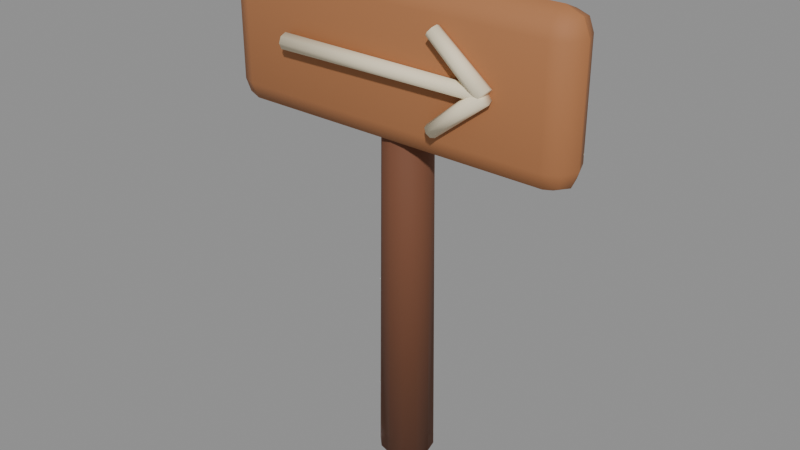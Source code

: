 # Source: signpost_authoring.blend  (saved by Blender 5.2.45; exported with 4.5.12 LTS)
import bpy
from mathutils import Matrix  # noqa: F401  (used for matrix-valued properties, if any)

bpy.ops.wm.read_factory_settings(use_empty=True)
scene = bpy.context.scene
scene.name = 'Scene'

# ---- materials (node trees are filled in below, after node groups)
mat_leather = bpy.data.materials.new('leather')
mat_leather.diffuse_color = (0.1779, 0.0648, 0.03071, 1.0)
mat_leather_light = bpy.data.materials.new('leather_light')
mat_leather_light.diffuse_color = (0.402, 0.162, 0.06125, 1.0)
mat_cream = bpy.data.materials.new('cream')
mat_cream.diffuse_color = (0.8879, 0.7758, 0.5583, 1.0)

# ---- material node trees
mat_leather.use_nodes = True; mat_leather.node_tree.nodes.clear()
_N = mat_leather.node_tree.nodes; _L = mat_leather.node_tree.links
n0 = _N.new('ShaderNodeBsdfPrincipled'); n0.name = 'Principled BSDF'; n0.location = (-200, 100)
n0.inputs[0].default_value = (0.1779, 0.0648, 0.03071, 1.0)
n0.inputs[2].default_value = 0.78
n0.inputs[10].default_value = 0.005
n1 = _N.new('ShaderNodeOutputMaterial'); n1.name = 'Material Output'; n1.location = (200, 100)
_L.new(n0.outputs[0], n1.inputs[0])
n1.is_active_output = True
mat_leather_light.use_nodes = True; mat_leather_light.node_tree.nodes.clear()
_N = mat_leather_light.node_tree.nodes; _L = mat_leather_light.node_tree.links
n0 = _N.new('ShaderNodeBsdfPrincipled'); n0.name = 'Principled BSDF'; n0.location = (-200, 100)
n0.inputs[0].default_value = (0.402, 0.162, 0.06125, 1.0)
n0.inputs[2].default_value = 0.74
n0.inputs[10].default_value = 0.005
n1 = _N.new('ShaderNodeOutputMaterial'); n1.name = 'Material Output'; n1.location = (200, 100)
_L.new(n0.outputs[0], n1.inputs[0])
n1.is_active_output = True
mat_cream.use_nodes = True; mat_cream.node_tree.nodes.clear()
_N = mat_cream.node_tree.nodes; _L = mat_cream.node_tree.links
n0 = _N.new('ShaderNodeBsdfPrincipled'); n0.name = 'Principled BSDF'; n0.location = (-200, 100)
n0.inputs[0].default_value = (0.8879, 0.7758, 0.5583, 1.0)
n0.inputs[2].default_value = 0.8
n0.inputs[10].default_value = 0.005
n1 = _N.new('ShaderNodeOutputMaterial'); n1.name = 'Material Output'; n1.location = (200, 100)
_L.new(n0.outputs[0], n1.inputs[0])
n1.is_active_output = True

# ---- meshes
me_cone = bpy.data.meshes.new('Cone')
me_cone.from_pydata([(0.0, 0.09, -0.825), (0.0, 0.0738, 0.825), (0.045, 0.07794, -0.825), (0.0369, 0.06391, 0.825), (0.07794, 0.045, -0.825), (0.06391, 0.0369, 0.825), (0.09, 0.0, -0.825), (0.0738, 0.0, 0.825), (0.07794, -0.045, -0.825), (0.06391, -0.0369, 0.825), (0.045, -0.07794, -0.825), (0.0369, -0.06391, 0.825), (0.0, -0.09, -0.825), (0.0, -0.0738, 0.825), (-0.045, -0.07794, -0.825), (-0.0369, -0.06391, 0.825), (-0.07794, -0.045, -0.825), (-0.06391, -0.0369, 0.825), (-0.09, 0.0, -0.825), (-0.0738, 0.0, 0.825), (-0.07794, 0.045, -0.825), (-0.06391, 0.0369, 0.825), (-0.045, 0.07794, -0.825), (-0.0369, 0.06391, 0.825)], [], [(0, 1, 3, 2), (2, 3, 5, 4), (4, 5, 7, 6), (6, 7, 9, 8), (8, 9, 11, 10), (10, 11, 13, 12), (12, 13, 15, 14), (14, 15, 17, 16), (16, 17, 19, 18), (18, 19, 21, 20), (3, 1, 23, 21, 19, 17, 15, 13, 11, 9, 7, 5), (20, 21, 23, 22), (22, 23, 1, 0), (0, 2, 4, 6, 8, 10, 12, 14, 16, 18, 20, 22)])
me_cone.polygons.foreach_set('use_smooth', [True] * 14)
_uv = me_cone.uv_layers.new(name='UVMap')
_uv.uv.foreach_set('vector', [1.0, 0.5, 1.0, 1.0, 0.9167, 1.0, 0.9167, 0.5, 0.9167, 0.5, 0.9167, 1.0, 0.8333, 1.0, 0.8333, 0.5, 0.8333, 0.5, 0.8333, 1.0, 0.75, 1.0, 0.75, 0.5, 0.75, 0.5, 0.75, 1.0, 0.6667, 1.0, 0.6667, 0.5, 0.6667, 0.5, 0.6667, 1.0, 0.5833, 1.0, 0.5833, 0.5, 0.5833, 0.5, 0.5833, 1.0, 0.5, 1.0, 0.5, 0.5, 0.5, 0.5, 0.5, 1.0, 0.4167, 1.0, 0.4167, 0.5, 0.4167, 0.5, 0.4167, 1.0, 0.3333, 1.0, 0.3333, 0.5, 0.3333, 0.5, 0.3333, 1.0, 0.25, 1.0, 0.25, 0.5, 0.25, 0.5, 0.25, 1.0, 0.1667, 1.0, 0.1667, 0.5, 0.37, 0.4578, 0.25, 0.49, 0.13, 0.4578, 0.04215, 0.37, 0.01, 0.25, 0.04215, 0.13, 0.13, 0.04215, 0.25, 0.01, 0.37, 0.04215, 0.4578, 0.13, 0.49, 0.25, 0.4578, 0.37, 0.1667, 0.5, 0.1667, 1.0, 0.08333, 1.0, 0.08333, 0.5, 0.08333, 0.5, 0.08333, 1.0, 7.451e-08, 1.0, 7.451e-08, 0.5, 0.75, 0.49, 0.87, 0.4578, 0.9578, 0.37, 0.99, 0.25, 0.9578, 0.13, 0.87, 0.04215, 0.75, 0.01, 0.63, 0.04215, 0.5422, 0.13, 0.51, 0.25, 0.5422, 0.37, 0.63, 0.4578])
me_cone.materials.append(mat_leather)
me_cone.update()
me_cube = bpy.data.meshes.new('Cube')
me_cube.from_pydata([(-0.525, 0.0, -0.25), (-0.525, -0.075, -0.175), (-0.6, -7.451e-09, -0.175), (-0.525, -0.05303, -0.228), (-0.5683, -0.0433, -0.2183), (-0.578, -0.05303, -0.175), (-0.578, -3.725e-09, -0.228), (-0.525, -0.075, 0.175), (-0.525, -7.451e-09, 0.25), (-0.6, -7.451e-09, 0.175), (-0.525, -0.05303, 0.228), (-0.5683, -0.0433, 0.2183), (-0.578, -7.451e-09, 0.228), (-0.578, -0.05303, 0.175), (-0.525, 7.451e-09, -0.25), (-0.6, 7.451e-09, -0.175), (-0.525, 0.075, -0.175), (-0.578, 7.451e-09, -0.228), (-0.5683, 0.0433, -0.2183), (-0.578, 0.05303, -0.175), (-0.525, 0.05303, -0.228), (-0.525, 0.0, 0.25), (-0.525, 0.075, 0.175), (-0.6, 7.451e-09, 0.175), (-0.525, 0.05303, 0.228), (-0.5683, 0.0433, 0.2183), (-0.578, 0.05303, 0.175), (-0.578, 3.725e-09, 0.228), (0.525, -7.451e-09, -0.25), (0.6, -7.451e-09, -0.175), (0.525, -0.075, -0.175), (0.578, -7.451e-09, -0.228), (0.5683, -0.0433, -0.2183), (0.578, -0.05303, -0.175), (0.525, -0.05303, -0.228), (0.525, 0.0, 0.25), (0.525, -0.075, 0.175), (0.6, -7.451e-09, 0.175), (0.525, -0.05303, 0.228), (0.5683, -0.0433, 0.2183), (0.578, -0.05303, 0.175), (0.578, -3.725e-09, 0.228), (0.525, 0.0, -0.25), (0.525, 0.075, -0.175), (0.6, 7.451e-09, -0.175), (0.525, 0.05303, -0.228), (0.5683, 0.0433, -0.2183), (0.578, 0.05303, -0.175), (0.578, 3.725e-09, -0.228), (0.525, 7.451e-09, 0.25), (0.6, 7.451e-09, 0.175), (0.525, 0.075, 0.175), (0.578, 7.451e-09, 0.228), (0.5683, 0.0433, 0.2183), (0.578, 0.05303, 0.175), (0.525, 0.05303, 0.228)], [], [(0, 3, 4, 6), (1, 5, 4, 3), (2, 6, 4, 5), (7, 10, 11, 13), (8, 12, 11, 10), (9, 13, 11, 12), (14, 17, 18, 20), (15, 19, 18, 17), (16, 20, 18, 19), (21, 24, 25, 27), (22, 26, 25, 24), (23, 27, 25, 26), (28, 31, 32, 34), (29, 33, 32, 31), (30, 34, 32, 33), (35, 38, 39, 41), (36, 40, 39, 38), (37, 41, 39, 40), (42, 45, 46, 48), (43, 47, 46, 45), (44, 48, 46, 47), (49, 52, 53, 55), (50, 54, 53, 52), (51, 55, 53, 54), (14, 0, 6, 17), (17, 6, 2, 15), (1, 7, 13, 5), (5, 13, 9, 2), (8, 21, 27, 12), (12, 27, 23, 9), (22, 16, 19, 26), (26, 19, 15, 23), (42, 14, 20, 45), (45, 20, 16, 43), (21, 49, 55, 24), (24, 55, 51, 22), (50, 44, 47, 54), (54, 47, 43, 51), (28, 42, 48, 31), (31, 48, 44, 29), (49, 35, 41, 52), (52, 41, 37, 50), (36, 30, 33, 40), (40, 33, 29, 37), (0, 28, 34, 3), (3, 34, 30, 1), (35, 8, 10, 38), (38, 10, 7, 36), (14, 42, 28, 0), (2, 9, 23, 15), (30, 36, 7, 1), (49, 21, 8, 35), (16, 22, 51, 43), (44, 50, 37, 29)])
me_cube.polygons.foreach_set('use_smooth', [True] * 54)
_uv = me_cube.uv_layers.new(name='UVMap')
_uv.uv.foreach_set('vector', [0.1406, 0.625, 0.1406, 0.75, 0.1316, 0.75, 0.125, 0.625, 0.4125, 0.9844, 0.4125, 1.0, 0.3908, 1.0, 0.375, 0.9844, 0.4125, 0.125, 0.375, 0.125, 0.375, 0.05283, 0.4125, 0.0, 0.5875, 0.9844, 0.625, 0.9844, 0.625, 0.9934, 0.5875, 1.0, 0.8594, 0.625, 0.875, 0.625, 0.875, 0.6972, 0.8594, 0.75, 0.5875, 0.125, 0.5875, 0.0, 0.6092, 0.0, 0.625, 0.125, 0.1406, 0.625, 0.125, 0.625, 0.125, 0.5528, 0.1406, 0.5, 0.4125, 0.125, 0.4125, 0.25, 0.3829, 0.2533, 0.375, 0.125, 0.4125, 0.2656, 0.375, 0.2656, 0.3829, 0.2533, 0.4125, 0.25, 0.8594, 0.625, 0.8594, 0.5, 0.8684, 0.5, 0.875, 0.625, 0.5875, 0.2656, 0.5875, 0.25, 0.6171, 0.2236, 0.625, 0.2656, 0.5875, 0.125, 0.625, 0.125, 0.6171, 0.2236, 0.5875, 0.25, 0.3594, 0.625, 0.375, 0.625, 0.3803, 0.7346, 0.3672, 0.7578, 0.4125, 0.625, 0.4125, 0.75, 0.3803, 0.7346, 0.375, 0.625, 0.4125, 0.7656, 0.3672, 0.7578, 0.3803, 0.7346, 0.4125, 0.75, 0.6406, 0.625, 0.6328, 0.7578, 0.6219, 0.7324, 0.625, 0.625, 0.5875, 0.7656, 0.5875, 0.75, 0.6219, 0.7324, 0.6328, 0.7578, 0.5875, 0.625, 0.625, 0.625, 0.6219, 0.7324, 0.5875, 0.75, 0.3594, 0.625, 0.3672, 0.4922, 0.3781, 0.5176, 0.375, 0.625, 0.4125, 0.4844, 0.4125, 0.5, 0.3781, 0.5176, 0.3672, 0.4922, 0.4125, 0.625, 0.375, 0.625, 0.3781, 0.5176, 0.4125, 0.5, 0.6406, 0.625, 0.625, 0.625, 0.6197, 0.5154, 0.6328, 0.4922, 0.5875, 0.625, 0.5875, 0.5, 0.6197, 0.5154, 0.625, 0.625, 0.5875, 0.4844, 0.6328, 0.4922, 0.6197, 0.5154, 0.5875, 0.5, 0.1406, 0.625, 0.1406, 0.625, 0.125, 0.625, 0.125, 0.625, 0.375, 0.125, 0.375, 0.125, 0.4125, 0.125, 0.4125, 0.125, 0.4125, 0.9844, 0.5875, 0.9844, 0.5875, 1.0, 0.4125, 1.0, 0.4125, 0.0, 0.5875, 0.0, 0.5875, 0.125, 0.4125, 0.125, 0.8594, 0.625, 0.8594, 0.625, 0.875, 0.625, 0.875, 0.625, 0.625, 0.125, 0.625, 0.125, 0.5875, 0.125, 0.5875, 0.125, 0.5875, 0.2656, 0.4125, 0.2656, 0.4125, 0.25, 0.5875, 0.25, 0.5875, 0.25, 0.4125, 0.25, 0.4125, 0.125, 0.5875, 0.125, 0.3594, 0.625, 0.1406, 0.625, 0.1406, 0.5, 0.3672, 0.4922, 0.3672, 0.4922, 0.375, 0.2656, 0.4125, 0.2656, 0.4125, 0.4844, 0.8594, 0.625, 0.6406, 0.625, 0.6328, 0.4922, 0.8594, 0.5, 0.625, 0.2656, 0.6328, 0.4922, 0.5875, 0.4844, 0.5875, 0.2656, 0.5875, 0.625, 0.4125, 0.625, 0.4125, 0.5, 0.5875, 0.5, 0.5875, 0.5, 0.4125, 0.5, 0.4125, 0.4844, 0.5875, 0.4844, 0.3594, 0.625, 0.3594, 0.625, 0.375, 0.625, 0.375, 0.625, 0.375, 0.625, 0.375, 0.625, 0.4125, 0.625, 0.4125, 0.625, 0.6406, 0.625, 0.6406, 0.625, 0.625, 0.625, 0.625, 0.625, 0.625, 0.625, 0.625, 0.625, 0.5875, 0.625, 0.5875, 0.625, 0.5875, 0.7656, 0.4125, 0.7656, 0.4125, 0.75, 0.5875, 0.75, 0.5875, 0.75, 0.4125, 0.75, 0.4125, 0.625, 0.5875, 0.625, 0.1406, 0.625, 0.3594, 0.625, 0.3672, 0.7578, 0.1406, 0.75, 0.375, 0.9844, 0.3672, 0.7578, 0.4125, 0.7656, 0.4125, 0.9844, 0.6406, 0.625, 0.8594, 0.625, 0.8594, 0.75, 0.6328, 0.7578, 0.6328, 0.7578, 0.625, 0.9844, 0.5875, 0.9844, 0.5875, 0.7656, 0.1406, 0.625, 0.3594, 0.625, 0.3594, 0.625, 0.1406, 0.625, 0.4125, 0.125, 0.5875, 0.125, 0.5875, 0.125, 0.4125, 0.125, 0.4125, 0.7656, 0.5875, 0.7656, 0.5875, 0.9844, 0.4125, 0.9844, 0.6406, 0.625, 0.8594, 0.625, 0.8594, 0.625, 0.6406, 0.625, 0.4125, 0.2656, 0.5875, 0.2656, 0.5875, 0.4844, 0.4125, 0.4844, 0.4125, 0.625, 0.5875, 0.625, 0.5875, 0.625, 0.4125, 0.625])
me_cube.materials.append(mat_leather_light)
me_cube.update()
me_cone_001 = bpy.data.meshes.new('Cone.001')
me_cone_001.from_pydata([(0.0, 0.027, -0.355), (0.0, 0.02214, 0.355), (0.01909, 0.01909, -0.355), (0.01566, 0.01566, 0.355), (0.027, 0.0, -0.355), (0.02214, 0.0, 0.355), (0.01909, -0.01909, -0.355), (0.01566, -0.01566, 0.355), (0.0, -0.027, -0.355), (0.0, -0.02214, 0.355), (-0.01909, -0.01909, -0.355), (-0.01566, -0.01566, 0.355), (-0.027, 0.0, -0.355), (-0.02214, 0.0, 0.355), (-0.01909, 0.01909, -0.355), (-0.01566, 0.01566, 0.355)], [], [(0, 1, 3, 2), (2, 3, 5, 4), (4, 5, 7, 6), (6, 7, 9, 8), (8, 9, 11, 10), (10, 11, 13, 12), (3, 1, 15, 13, 11, 9, 7, 5), (12, 13, 15, 14), (14, 15, 1, 0), (0, 2, 4, 6, 8, 10, 12, 14)])
me_cone_001.polygons.foreach_set('use_smooth', [True] * 10)
_uv = me_cone_001.uv_layers.new(name='UVMap')
_uv.uv.foreach_set('vector', [1.0, 0.5, 1.0, 1.0, 0.875, 1.0, 0.875, 0.5, 0.875, 0.5, 0.875, 1.0, 0.75, 1.0, 0.75, 0.5, 0.75, 0.5, 0.75, 1.0, 0.625, 1.0, 0.625, 0.5, 0.625, 0.5, 0.625, 1.0, 0.5, 1.0, 0.5, 0.5, 0.5, 0.5, 0.5, 1.0, 0.375, 1.0, 0.375, 0.5, 0.375, 0.5, 0.375, 1.0, 0.25, 1.0, 0.25, 0.5, 0.4197, 0.4197, 0.25, 0.49, 0.08029, 0.4197, 0.01, 0.25, 0.08029, 0.08029, 0.25, 0.01, 0.4197, 0.08029, 0.49, 0.25, 0.25, 0.5, 0.25, 1.0, 0.125, 1.0, 0.125, 0.5, 0.125, 0.5, 0.125, 1.0, 0.0, 1.0, 0.0, 0.5, 0.75, 0.49, 0.9197, 0.4197, 0.99, 0.25, 0.9197, 0.08029, 0.75, 0.01, 0.5803, 0.08029, 0.51, 0.25, 0.5803, 0.4197])
me_cone_001.materials.append(mat_cream)
me_cone_001.update()
me_cone_002 = bpy.data.meshes.new('Cone.002')
me_cone_002.from_pydata([(0.0, 0.027, -0.1101), (0.0, 0.02214, 0.1101), (0.01909, 0.01909, -0.1101), (0.01566, 0.01566, 0.1101), (0.027, 0.0, -0.1101), (0.02214, 0.0, 0.1101), (0.01909, -0.01909, -0.1101), (0.01566, -0.01566, 0.1101), (0.0, -0.027, -0.1101), (0.0, -0.02214, 0.1101), (-0.01909, -0.01909, -0.1101), (-0.01566, -0.01566, 0.1101), (-0.027, 0.0, -0.1101), (-0.02214, 0.0, 0.1101), (-0.01909, 0.01909, -0.1101), (-0.01566, 0.01566, 0.1101)], [], [(0, 1, 3, 2), (2, 3, 5, 4), (4, 5, 7, 6), (6, 7, 9, 8), (8, 9, 11, 10), (10, 11, 13, 12), (3, 1, 15, 13, 11, 9, 7, 5), (12, 13, 15, 14), (14, 15, 1, 0), (0, 2, 4, 6, 8, 10, 12, 14)])
me_cone_002.polygons.foreach_set('use_smooth', [True] * 10)
_uv = me_cone_002.uv_layers.new(name='UVMap')
_uv.uv.foreach_set('vector', [1.0, 0.5, 1.0, 1.0, 0.875, 1.0, 0.875, 0.5, 0.875, 0.5, 0.875, 1.0, 0.75, 1.0, 0.75, 0.5, 0.75, 0.5, 0.75, 1.0, 0.625, 1.0, 0.625, 0.5, 0.625, 0.5, 0.625, 1.0, 0.5, 1.0, 0.5, 0.5, 0.5, 0.5, 0.5, 1.0, 0.375, 1.0, 0.375, 0.5, 0.375, 0.5, 0.375, 1.0, 0.25, 1.0, 0.25, 0.5, 0.4197, 0.4197, 0.25, 0.49, 0.08029, 0.4197, 0.01, 0.25, 0.08029, 0.08029, 0.25, 0.01, 0.4197, 0.08029, 0.49, 0.25, 0.25, 0.5, 0.25, 1.0, 0.125, 1.0, 0.125, 0.5, 0.125, 0.5, 0.125, 1.0, 0.0, 1.0, 0.0, 0.5, 0.75, 0.49, 0.9197, 0.4197, 0.99, 0.25, 0.9197, 0.08029, 0.75, 0.01, 0.5803, 0.08029, 0.51, 0.25, 0.5803, 0.4197])
me_cone_002.materials.append(mat_cream)
me_cone_002.update()
me_cone_003 = bpy.data.meshes.new('Cone.003')
me_cone_003.from_pydata([(0.0, 0.027, -0.1101), (0.0, 0.02214, 0.1101), (0.01909, 0.01909, -0.1101), (0.01566, 0.01566, 0.1101), (0.027, 0.0, -0.1101), (0.02214, 0.0, 0.1101), (0.01909, -0.01909, -0.1101), (0.01566, -0.01566, 0.1101), (0.0, -0.027, -0.1101), (0.0, -0.02214, 0.1101), (-0.01909, -0.01909, -0.1101), (-0.01566, -0.01566, 0.1101), (-0.027, 0.0, -0.1101), (-0.02214, 0.0, 0.1101), (-0.01909, 0.01909, -0.1101), (-0.01566, 0.01566, 0.1101)], [], [(0, 1, 3, 2), (2, 3, 5, 4), (4, 5, 7, 6), (6, 7, 9, 8), (8, 9, 11, 10), (10, 11, 13, 12), (3, 1, 15, 13, 11, 9, 7, 5), (12, 13, 15, 14), (14, 15, 1, 0), (0, 2, 4, 6, 8, 10, 12, 14)])
me_cone_003.polygons.foreach_set('use_smooth', [True] * 10)
_uv = me_cone_003.uv_layers.new(name='UVMap')
_uv.uv.foreach_set('vector', [1.0, 0.5, 1.0, 1.0, 0.875, 1.0, 0.875, 0.5, 0.875, 0.5, 0.875, 1.0, 0.75, 1.0, 0.75, 0.5, 0.75, 0.5, 0.75, 1.0, 0.625, 1.0, 0.625, 0.5, 0.625, 0.5, 0.625, 1.0, 0.5, 1.0, 0.5, 0.5, 0.5, 0.5, 0.5, 1.0, 0.375, 1.0, 0.375, 0.5, 0.375, 0.5, 0.375, 1.0, 0.25, 1.0, 0.25, 0.5, 0.4197, 0.4197, 0.25, 0.49, 0.08029, 0.4197, 0.01, 0.25, 0.08029, 0.08029, 0.25, 0.01, 0.4197, 0.08029, 0.49, 0.25, 0.25, 0.5, 0.25, 1.0, 0.125, 1.0, 0.125, 0.5, 0.125, 0.5, 0.125, 1.0, 0.0, 1.0, 0.0, 0.5, 0.75, 0.49, 0.9197, 0.4197, 0.99, 0.25, 0.9197, 0.08029, 0.75, 0.01, 0.5803, 0.08029, 0.51, 0.25, 0.5803, 0.4197])
me_cone_003.materials.append(mat_cream)
me_cone_003.update()

# ---- objects
ob_signpost = bpy.data.objects.new('signpost', None)
ob_post = bpy.data.objects.new('Post', me_cone)
ob_carved_board = bpy.data.objects.new('Carved_board', me_cube)
ob_arrow_shaft = bpy.data.objects.new('Arrow_shaft', me_cone_001)
ob_arrow_tip = bpy.data.objects.new('Arrow_tip', me_cone_002)
ob_arrow_tip_001 = bpy.data.objects.new('Arrow_tip.001', me_cone_003)

# ---- transforms, parenting, visibility, modifiers, constraints
ob_signpost.location = (0.0, 0.0, 0.0)
ob_post.parent = ob_signpost
ob_post.location = (0.0, 0.0, 0.825)
ob_post.rotation_euler = (0.0, 0.0, -3.142)
ob_carved_board.parent = ob_signpost
ob_carved_board.location = (0.0, -0.04, 1.35)
ob_arrow_shaft.parent = ob_signpost
ob_arrow_shaft.location = (0.005, -0.135, 1.35)
ob_arrow_shaft.rotation_euler = (1.571, -0.0, 1.571)
ob_arrow_tip.parent = ob_signpost
ob_arrow_tip.location = (0.275, -0.135, 1.28)
ob_arrow_tip.rotation_euler = (2.26, 7.409e-08, -1.571)
ob_arrow_tip_001.parent = ob_signpost
ob_arrow_tip_001.location = (0.275, -0.135, 1.42)
ob_arrow_tip_001.rotation_euler = (0.8819, 7.409e-08, -1.571)

# ---- collection membership
scene.collection.objects.link(ob_signpost)
scene.collection.objects.link(ob_post)
scene.collection.objects.link(ob_carved_board)
scene.collection.objects.link(ob_arrow_shaft)
scene.collection.objects.link(ob_arrow_tip)
scene.collection.objects.link(ob_arrow_tip_001)

# ---- scene / render settings (as saved in the file)
scene.frame_start = 1; scene.frame_end = 250; scene.frame_set(1)
scene.render.engine = 'BLENDER_EEVEE_NEXT'
scene.render.bake_bias = 0.0
scene.render.bake_samples = 0
scene.render.compositor_device = 'GPU'
scene.eevee.use_volume_custom_range = False
scene.eevee.fast_gi_thickness_near = 0.1
scene.eevee.fast_gi_thickness_far = 0.0
scene.eevee.ray_tracing_options.screen_trace_thickness = 0.1
bpy.context.view_layer.update()

# ---- added for rendering (the .blend has no active camera and no usable light): camera, sun + grey world if the file has none
cam_auto = bpy.data.cameras.new('AutoCamera')
cam_auto.lens = 50.0
cam_auto.sensor_width = 36.0
cam_auto.clip_end = 1000.0
ob_auto_camera = bpy.data.objects.new('AutoCamera', cam_auto)
scene.collection.objects.link(ob_auto_camera)
ob_auto_camera.location = (1.90201, -2.31841, 2.34661)
ob_auto_camera.rotation_euler = (1.09748, -7.21219e-08, 0.694738)
scene.camera = ob_auto_camera
light_auto_sun = bpy.data.lights.new('AutoSun', 'SUN')
light_auto_sun.energy = 3.0
light_auto_sun.angle = 0.0523599
ob_auto_sun = bpy.data.objects.new('AutoSun', light_auto_sun)
scene.collection.objects.link(ob_auto_sun)
ob_auto_sun.rotation_euler = (0.872665, 0.174533, 0.523599)
if scene.world is None:
    world_auto = bpy.data.worlds.new('AutoWorld')
    world_auto.color = (0.3, 0.3, 0.3)
    scene.world = world_auto
bpy.context.view_layer.update()
